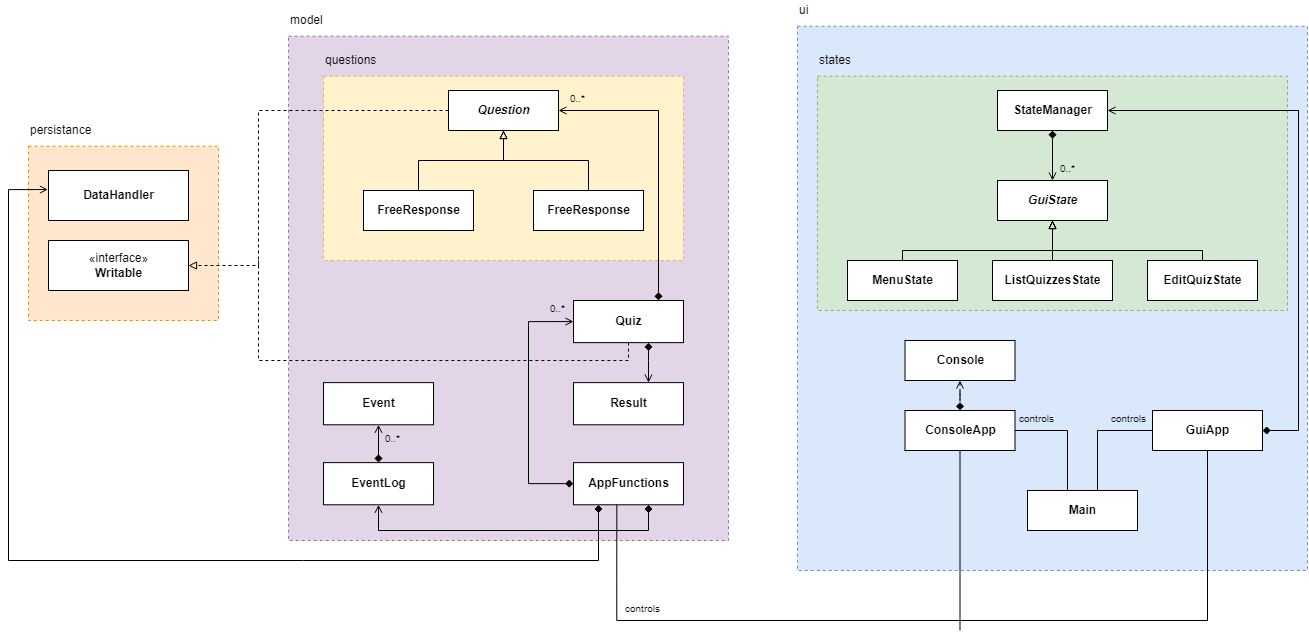

The diagram above was exported from draw.io. Its source (the exported page's mxGraphModel, read from the mxfile embedded in the PNG):
<mxGraphModel dx="1298" dy="724" grid="1" gridSize="10" guides="1" tooltips="1" connect="1" arrows="1" fold="1" page="1" pageScale="1" pageWidth="850" pageHeight="1100" math="0" shadow="0">
  <root>
    <mxCell id="0" />
    <mxCell id="1" parent="0" />
    <mxCell id="Ujc9qgcvjxe8cBRG2NgV-51" value="" style="group" vertex="1" connectable="0" parent="1">
      <mxGeometry x="300" y="20" width="460" height="620" as="geometry" />
    </mxCell>
    <mxCell id="Ujc9qgcvjxe8cBRG2NgV-24" value="" style="rounded=0;whiteSpace=wrap;html=1;fillStyle=auto;fillColor=#e1d5e7;dashed=1;strokeColor=#9673a6;" vertex="1" parent="Ujc9qgcvjxe8cBRG2NgV-51">
      <mxGeometry y="25.72" width="440" height="504.28" as="geometry" />
    </mxCell>
    <mxCell id="Ujc9qgcvjxe8cBRG2NgV-25" value="model" style="text;html=1;strokeColor=none;fillColor=none;align=left;verticalAlign=middle;whiteSpace=wrap;rounded=0;" vertex="1" parent="Ujc9qgcvjxe8cBRG2NgV-51">
      <mxGeometry width="280" height="20" as="geometry" />
    </mxCell>
    <mxCell id="Ujc9qgcvjxe8cBRG2NgV-40" value="" style="group;fillColor=none;fontColor=#333333;strokeColor=none;" vertex="1" connectable="0" parent="Ujc9qgcvjxe8cBRG2NgV-51">
      <mxGeometry x="35" y="40" width="360" height="210" as="geometry" />
    </mxCell>
    <mxCell id="Ujc9qgcvjxe8cBRG2NgV-39" value="" style="group" vertex="1" connectable="0" parent="Ujc9qgcvjxe8cBRG2NgV-40">
      <mxGeometry width="360" height="210" as="geometry" />
    </mxCell>
    <mxCell id="Ujc9qgcvjxe8cBRG2NgV-28" value="" style="rounded=0;whiteSpace=wrap;html=1;fillStyle=auto;fillColor=#fff2cc;dashed=1;strokeColor=#d6b656;" vertex="1" parent="Ujc9qgcvjxe8cBRG2NgV-39">
      <mxGeometry y="25.72" width="360" height="184.28" as="geometry" />
    </mxCell>
    <mxCell id="Ujc9qgcvjxe8cBRG2NgV-29" value="questions" style="text;html=1;strokeColor=none;fillColor=none;align=left;verticalAlign=middle;whiteSpace=wrap;rounded=0;" vertex="1" parent="Ujc9qgcvjxe8cBRG2NgV-39">
      <mxGeometry width="190" height="20" as="geometry" />
    </mxCell>
    <mxCell id="Ujc9qgcvjxe8cBRG2NgV-155" value="&lt;font style=&quot;font-size: 10px;&quot;&gt;0..*&lt;/font&gt;" style="text;html=1;strokeColor=none;fillColor=none;align=left;verticalAlign=middle;whiteSpace=wrap;rounded=0;fontSize=7;" vertex="1" parent="Ujc9qgcvjxe8cBRG2NgV-39">
      <mxGeometry x="245" y="40" width="60" height="15.72" as="geometry" />
    </mxCell>
    <mxCell id="Ujc9qgcvjxe8cBRG2NgV-30" value="&lt;b&gt;&lt;i&gt;Question&lt;/i&gt;&lt;/b&gt;" style="html=1;" vertex="1" parent="Ujc9qgcvjxe8cBRG2NgV-40">
      <mxGeometry x="125" y="40" width="110" height="40" as="geometry" />
    </mxCell>
    <mxCell id="Ujc9qgcvjxe8cBRG2NgV-34" style="edgeStyle=orthogonalEdgeStyle;rounded=0;orthogonalLoop=1;jettySize=auto;html=1;entryX=0.5;entryY=1;entryDx=0;entryDy=0;endArrow=block;endFill=0;" edge="1" parent="Ujc9qgcvjxe8cBRG2NgV-40" source="Ujc9qgcvjxe8cBRG2NgV-31" target="Ujc9qgcvjxe8cBRG2NgV-30">
      <mxGeometry relative="1" as="geometry" />
    </mxCell>
    <mxCell id="Ujc9qgcvjxe8cBRG2NgV-31" value="&lt;b&gt;FreeResponse&lt;/b&gt;" style="html=1;" vertex="1" parent="Ujc9qgcvjxe8cBRG2NgV-40">
      <mxGeometry x="40" y="140" width="110" height="40" as="geometry" />
    </mxCell>
    <mxCell id="Ujc9qgcvjxe8cBRG2NgV-38" style="edgeStyle=orthogonalEdgeStyle;rounded=0;orthogonalLoop=1;jettySize=auto;html=1;entryX=0.5;entryY=1;entryDx=0;entryDy=0;endArrow=block;endFill=0;" edge="1" parent="Ujc9qgcvjxe8cBRG2NgV-40" source="Ujc9qgcvjxe8cBRG2NgV-32" target="Ujc9qgcvjxe8cBRG2NgV-30">
      <mxGeometry relative="1" as="geometry" />
    </mxCell>
    <mxCell id="Ujc9qgcvjxe8cBRG2NgV-32" value="&lt;b&gt;FreeResponse&lt;/b&gt;" style="html=1;" vertex="1" parent="Ujc9qgcvjxe8cBRG2NgV-40">
      <mxGeometry x="210" y="140" width="110" height="40" as="geometry" />
    </mxCell>
    <mxCell id="Ujc9qgcvjxe8cBRG2NgV-153" style="edgeStyle=orthogonalEdgeStyle;rounded=0;orthogonalLoop=1;jettySize=auto;html=1;entryX=0;entryY=0.5;entryDx=0;entryDy=0;fontSize=10;startArrow=diamond;startFill=1;endArrow=open;endFill=0;" edge="1" parent="Ujc9qgcvjxe8cBRG2NgV-51" source="Ujc9qgcvjxe8cBRG2NgV-41" target="Ujc9qgcvjxe8cBRG2NgV-44">
      <mxGeometry relative="1" as="geometry">
        <Array as="points">
          <mxPoint x="240" y="473" />
          <mxPoint x="240" y="311" />
        </Array>
      </mxGeometry>
    </mxCell>
    <mxCell id="Ujc9qgcvjxe8cBRG2NgV-203" style="edgeStyle=orthogonalEdgeStyle;rounded=0;orthogonalLoop=1;jettySize=auto;html=1;entryX=0.5;entryY=1;entryDx=0;entryDy=0;fontSize=10;startArrow=diamond;startFill=1;endArrow=open;endFill=0;" edge="1" parent="Ujc9qgcvjxe8cBRG2NgV-51" source="Ujc9qgcvjxe8cBRG2NgV-41" target="Ujc9qgcvjxe8cBRG2NgV-43">
      <mxGeometry relative="1" as="geometry">
        <Array as="points">
          <mxPoint x="360" y="520" />
          <mxPoint x="90" y="520" />
        </Array>
      </mxGeometry>
    </mxCell>
    <mxCell id="Ujc9qgcvjxe8cBRG2NgV-41" value="&lt;b&gt;AppFunctions&lt;/b&gt;" style="html=1;" vertex="1" parent="Ujc9qgcvjxe8cBRG2NgV-51">
      <mxGeometry x="285" y="452.14" width="110" height="42.14" as="geometry" />
    </mxCell>
    <mxCell id="Ujc9qgcvjxe8cBRG2NgV-42" value="&lt;b&gt;Event&lt;/b&gt;&lt;span style=&quot;color: rgba(0, 0, 0, 0); font-family: monospace; font-size: 0px; text-align: start;&quot;&gt;%3CmxGraphModel%3E%3Croot%3E%3CmxCell%20id%3D%220%22%2F%3E%3CmxCell%20id%3D%221%22%20parent%3D%220%22%2F%3E%3CmxCell%20id%3D%222%22%20value%3D%22%26lt%3Bb%26gt%3BAppFunctions%26lt%3B%2Fb%26gt%3B%22%20style%3D%22html%3D1%3B%22%20vertex%3D%221%22%20parent%3D%221%22%3E%3CmxGeometry%20x%3D%22345%22%20y%3D%22287.86%22%20width%3D%22110%22%20height%3D%2242.14%22%20as%3D%22geometry%22%2F%3E%3C%2FmxCell%3E%3C%2Froot%3E%3C%2FmxGraphModel%3E&lt;/span&gt;" style="html=1;" vertex="1" parent="Ujc9qgcvjxe8cBRG2NgV-51">
      <mxGeometry x="35" y="372.14" width="110" height="42.14" as="geometry" />
    </mxCell>
    <mxCell id="Ujc9qgcvjxe8cBRG2NgV-148" style="edgeStyle=orthogonalEdgeStyle;rounded=0;orthogonalLoop=1;jettySize=auto;html=1;startArrow=diamond;startFill=1;endArrow=open;endFill=0;" edge="1" parent="Ujc9qgcvjxe8cBRG2NgV-51" source="Ujc9qgcvjxe8cBRG2NgV-43" target="Ujc9qgcvjxe8cBRG2NgV-42">
      <mxGeometry relative="1" as="geometry" />
    </mxCell>
    <mxCell id="Ujc9qgcvjxe8cBRG2NgV-43" value="&lt;b&gt;EventLog&lt;/b&gt;" style="html=1;" vertex="1" parent="Ujc9qgcvjxe8cBRG2NgV-51">
      <mxGeometry x="35" y="452.14" width="110" height="42.14" as="geometry" />
    </mxCell>
    <mxCell id="Ujc9qgcvjxe8cBRG2NgV-151" style="edgeStyle=orthogonalEdgeStyle;rounded=0;orthogonalLoop=1;jettySize=auto;html=1;fontSize=10;startArrow=diamond;startFill=1;endArrow=open;endFill=0;" edge="1" parent="Ujc9qgcvjxe8cBRG2NgV-51" source="Ujc9qgcvjxe8cBRG2NgV-44" target="Ujc9qgcvjxe8cBRG2NgV-45">
      <mxGeometry relative="1" as="geometry">
        <Array as="points">
          <mxPoint x="360" y="350" />
          <mxPoint x="360" y="350" />
        </Array>
      </mxGeometry>
    </mxCell>
    <mxCell id="Ujc9qgcvjxe8cBRG2NgV-152" style="edgeStyle=orthogonalEdgeStyle;rounded=0;orthogonalLoop=1;jettySize=auto;html=1;entryX=1;entryY=0.5;entryDx=0;entryDy=0;fontSize=10;startArrow=diamond;startFill=1;endArrow=open;endFill=0;" edge="1" parent="Ujc9qgcvjxe8cBRG2NgV-51" source="Ujc9qgcvjxe8cBRG2NgV-44" target="Ujc9qgcvjxe8cBRG2NgV-30">
      <mxGeometry relative="1" as="geometry">
        <Array as="points">
          <mxPoint x="370" y="100" />
        </Array>
      </mxGeometry>
    </mxCell>
    <mxCell id="Ujc9qgcvjxe8cBRG2NgV-44" value="&lt;b&gt;Quiz&lt;/b&gt;" style="html=1;" vertex="1" parent="Ujc9qgcvjxe8cBRG2NgV-51">
      <mxGeometry x="285" y="290" width="110" height="42.14" as="geometry" />
    </mxCell>
    <mxCell id="Ujc9qgcvjxe8cBRG2NgV-45" value="&lt;b&gt;Result&lt;/b&gt;" style="html=1;" vertex="1" parent="Ujc9qgcvjxe8cBRG2NgV-51">
      <mxGeometry x="285" y="372.14" width="110" height="42.14" as="geometry" />
    </mxCell>
    <mxCell id="Ujc9qgcvjxe8cBRG2NgV-149" value="&lt;font style=&quot;font-size: 10px;&quot;&gt;0..*&lt;/font&gt;" style="text;html=1;strokeColor=none;fillColor=none;align=left;verticalAlign=middle;whiteSpace=wrap;rounded=0;fontSize=7;" vertex="1" parent="Ujc9qgcvjxe8cBRG2NgV-51">
      <mxGeometry x="95" y="420" width="60" height="15.72" as="geometry" />
    </mxCell>
    <mxCell id="Ujc9qgcvjxe8cBRG2NgV-154" value="&lt;font style=&quot;font-size: 10px;&quot;&gt;0..*&lt;/font&gt;" style="text;html=1;strokeColor=none;fillColor=none;align=left;verticalAlign=middle;whiteSpace=wrap;rounded=0;fontSize=7;" vertex="1" parent="Ujc9qgcvjxe8cBRG2NgV-51">
      <mxGeometry x="260" y="290" width="60" height="15.72" as="geometry" />
    </mxCell>
    <mxCell id="Ujc9qgcvjxe8cBRG2NgV-192" value="&lt;font style=&quot;font-size: 10px;&quot;&gt;controls&lt;/font&gt;" style="text;html=1;strokeColor=none;fillColor=none;align=left;verticalAlign=middle;whiteSpace=wrap;rounded=0;fontSize=7;" vertex="1" parent="Ujc9qgcvjxe8cBRG2NgV-51">
      <mxGeometry x="335" y="590" width="60" height="15.72" as="geometry" />
    </mxCell>
    <mxCell id="Ujc9qgcvjxe8cBRG2NgV-53" value="" style="group" vertex="1" connectable="0" parent="1">
      <mxGeometry x="40" y="130" width="190" height="200" as="geometry" />
    </mxCell>
    <mxCell id="Ujc9qgcvjxe8cBRG2NgV-47" value="" style="rounded=0;whiteSpace=wrap;html=1;fillStyle=auto;fillColor=#ffe6cc;dashed=1;container=0;strokeColor=#d79b00;" vertex="1" parent="Ujc9qgcvjxe8cBRG2NgV-53">
      <mxGeometry y="25.720000000000027" width="190" height="174.28" as="geometry" />
    </mxCell>
    <mxCell id="Ujc9qgcvjxe8cBRG2NgV-48" value="persistance" style="text;html=1;strokeColor=none;fillColor=none;align=left;verticalAlign=middle;whiteSpace=wrap;rounded=0;container=0;" vertex="1" parent="Ujc9qgcvjxe8cBRG2NgV-53">
      <mxGeometry width="190" height="20" as="geometry" />
    </mxCell>
    <mxCell id="Ujc9qgcvjxe8cBRG2NgV-49" value="&lt;b&gt;DataHandler&lt;/b&gt;" style="html=1;container=0;" vertex="1" parent="Ujc9qgcvjxe8cBRG2NgV-53">
      <mxGeometry x="20" y="50" width="140" height="50" as="geometry" />
    </mxCell>
    <mxCell id="Ujc9qgcvjxe8cBRG2NgV-54" value="«interface»&lt;br&gt;&lt;b&gt;Writable&lt;/b&gt;" style="html=1;" vertex="1" parent="Ujc9qgcvjxe8cBRG2NgV-53">
      <mxGeometry x="20" y="120" width="140" height="50" as="geometry" />
    </mxCell>
    <mxCell id="Ujc9qgcvjxe8cBRG2NgV-132" value="" style="group" vertex="1" connectable="0" parent="1">
      <mxGeometry x="809" y="10" width="510" height="570" as="geometry" />
    </mxCell>
    <mxCell id="Ujc9qgcvjxe8cBRG2NgV-56" value="" style="rounded=0;whiteSpace=wrap;html=1;fillStyle=auto;fillColor=#dae8fc;dashed=1;strokeColor=#6c8ebf;" vertex="1" parent="Ujc9qgcvjxe8cBRG2NgV-132">
      <mxGeometry y="25.72" width="510" height="544.28" as="geometry" />
    </mxCell>
    <mxCell id="Ujc9qgcvjxe8cBRG2NgV-57" value="ui" style="text;html=1;strokeColor=none;fillColor=none;align=left;verticalAlign=middle;whiteSpace=wrap;rounded=0;" vertex="1" parent="Ujc9qgcvjxe8cBRG2NgV-132">
      <mxGeometry width="280" height="20" as="geometry" />
    </mxCell>
    <mxCell id="Ujc9qgcvjxe8cBRG2NgV-110" value="" style="group" vertex="1" connectable="0" parent="Ujc9qgcvjxe8cBRG2NgV-132">
      <mxGeometry x="20" y="50" width="470" height="260" as="geometry" />
    </mxCell>
    <mxCell id="Ujc9qgcvjxe8cBRG2NgV-64" value="" style="group" vertex="1" connectable="0" parent="Ujc9qgcvjxe8cBRG2NgV-110">
      <mxGeometry width="470" height="260" as="geometry" />
    </mxCell>
    <mxCell id="Ujc9qgcvjxe8cBRG2NgV-65" value="" style="rounded=0;whiteSpace=wrap;html=1;fillStyle=auto;fillColor=#d5e8d4;dashed=1;strokeColor=#82b366;" vertex="1" parent="Ujc9qgcvjxe8cBRG2NgV-64">
      <mxGeometry y="25.72" width="470" height="234.28" as="geometry" />
    </mxCell>
    <mxCell id="Ujc9qgcvjxe8cBRG2NgV-66" value="states" style="text;html=1;strokeColor=none;fillColor=none;align=left;verticalAlign=middle;whiteSpace=wrap;rounded=0;" vertex="1" parent="Ujc9qgcvjxe8cBRG2NgV-64">
      <mxGeometry width="190" height="20" as="geometry" />
    </mxCell>
    <mxCell id="Ujc9qgcvjxe8cBRG2NgV-99" value="&lt;b&gt;StateManager&lt;/b&gt;" style="html=1;" vertex="1" parent="Ujc9qgcvjxe8cBRG2NgV-64">
      <mxGeometry x="180" y="40" width="110" height="40" as="geometry" />
    </mxCell>
    <mxCell id="Ujc9qgcvjxe8cBRG2NgV-83" value="&lt;b&gt;ListQuizzesState&lt;/b&gt;" style="html=1;" vertex="1" parent="Ujc9qgcvjxe8cBRG2NgV-64">
      <mxGeometry x="175" y="210" width="120" height="40" as="geometry" />
    </mxCell>
    <mxCell id="Ujc9qgcvjxe8cBRG2NgV-84" value="&lt;b&gt;EditQuizState&lt;/b&gt;" style="html=1;" vertex="1" parent="Ujc9qgcvjxe8cBRG2NgV-64">
      <mxGeometry x="330" y="210" width="110" height="40" as="geometry" />
    </mxCell>
    <mxCell id="Ujc9qgcvjxe8cBRG2NgV-82" value="&lt;b&gt;MenuState&lt;/b&gt;" style="html=1;" vertex="1" parent="Ujc9qgcvjxe8cBRG2NgV-64">
      <mxGeometry x="30" y="210" width="110" height="40" as="geometry" />
    </mxCell>
    <mxCell id="Ujc9qgcvjxe8cBRG2NgV-206" value="&lt;font style=&quot;font-size: 10px;&quot;&gt;0..*&lt;/font&gt;" style="text;html=1;strokeColor=none;fillColor=none;align=left;verticalAlign=middle;whiteSpace=wrap;rounded=0;fontSize=7;" vertex="1" parent="Ujc9qgcvjxe8cBRG2NgV-64">
      <mxGeometry x="241" y="110" width="60" height="15.72" as="geometry" />
    </mxCell>
    <mxCell id="Ujc9qgcvjxe8cBRG2NgV-81" value="&lt;b&gt;&lt;i&gt;GuiState&lt;/i&gt;&lt;/b&gt;" style="html=1;" vertex="1" parent="Ujc9qgcvjxe8cBRG2NgV-110">
      <mxGeometry x="180" y="130" width="110" height="40" as="geometry" />
    </mxCell>
    <mxCell id="Ujc9qgcvjxe8cBRG2NgV-101" style="edgeStyle=orthogonalEdgeStyle;rounded=0;orthogonalLoop=1;jettySize=auto;html=1;exitX=0.5;exitY=0;exitDx=0;exitDy=0;entryX=0.5;entryY=1;entryDx=0;entryDy=0;endArrow=block;endFill=0;" edge="1" parent="Ujc9qgcvjxe8cBRG2NgV-110" source="Ujc9qgcvjxe8cBRG2NgV-83" target="Ujc9qgcvjxe8cBRG2NgV-81">
      <mxGeometry relative="1" as="geometry" />
    </mxCell>
    <mxCell id="Ujc9qgcvjxe8cBRG2NgV-108" style="edgeStyle=orthogonalEdgeStyle;rounded=0;orthogonalLoop=1;jettySize=auto;html=1;entryX=0.5;entryY=1;entryDx=0;entryDy=0;endArrow=block;endFill=0;" edge="1" parent="Ujc9qgcvjxe8cBRG2NgV-110" source="Ujc9qgcvjxe8cBRG2NgV-82" target="Ujc9qgcvjxe8cBRG2NgV-81">
      <mxGeometry relative="1" as="geometry">
        <Array as="points">
          <mxPoint x="85" y="200" />
          <mxPoint x="235" y="200" />
        </Array>
      </mxGeometry>
    </mxCell>
    <mxCell id="Ujc9qgcvjxe8cBRG2NgV-109" style="edgeStyle=orthogonalEdgeStyle;rounded=0;orthogonalLoop=1;jettySize=auto;html=1;entryX=0.5;entryY=1;entryDx=0;entryDy=0;endArrow=block;endFill=0;" edge="1" parent="Ujc9qgcvjxe8cBRG2NgV-110" source="Ujc9qgcvjxe8cBRG2NgV-84" target="Ujc9qgcvjxe8cBRG2NgV-81">
      <mxGeometry relative="1" as="geometry">
        <Array as="points">
          <mxPoint x="385" y="200" />
          <mxPoint x="235" y="200" />
        </Array>
      </mxGeometry>
    </mxCell>
    <mxCell id="Ujc9qgcvjxe8cBRG2NgV-205" style="edgeStyle=orthogonalEdgeStyle;rounded=0;orthogonalLoop=1;jettySize=auto;html=1;entryX=0.5;entryY=0;entryDx=0;entryDy=0;fontSize=10;startArrow=diamond;startFill=1;endArrow=open;endFill=0;" edge="1" parent="Ujc9qgcvjxe8cBRG2NgV-110" source="Ujc9qgcvjxe8cBRG2NgV-99" target="Ujc9qgcvjxe8cBRG2NgV-81">
      <mxGeometry relative="1" as="geometry" />
    </mxCell>
    <mxCell id="Ujc9qgcvjxe8cBRG2NgV-145" style="edgeStyle=orthogonalEdgeStyle;rounded=0;orthogonalLoop=1;jettySize=auto;html=1;dashed=1;startArrow=open;startFill=0;endArrow=diamond;endFill=1;" edge="1" parent="Ujc9qgcvjxe8cBRG2NgV-132" source="Ujc9qgcvjxe8cBRG2NgV-128" target="Ujc9qgcvjxe8cBRG2NgV-130">
      <mxGeometry relative="1" as="geometry" />
    </mxCell>
    <mxCell id="Ujc9qgcvjxe8cBRG2NgV-128" value="&lt;b&gt;Console&lt;/b&gt;" style="html=1;" vertex="1" parent="Ujc9qgcvjxe8cBRG2NgV-132">
      <mxGeometry x="107.5" y="340" width="110" height="40" as="geometry" />
    </mxCell>
    <mxCell id="Ujc9qgcvjxe8cBRG2NgV-158" style="edgeStyle=orthogonalEdgeStyle;rounded=0;orthogonalLoop=1;jettySize=auto;html=1;fontSize=10;startArrow=none;startFill=0;endArrow=none;endFill=0;" edge="1" parent="Ujc9qgcvjxe8cBRG2NgV-132" source="Ujc9qgcvjxe8cBRG2NgV-129" target="Ujc9qgcvjxe8cBRG2NgV-130">
      <mxGeometry relative="1" as="geometry">
        <Array as="points">
          <mxPoint x="270" y="430" />
        </Array>
      </mxGeometry>
    </mxCell>
    <mxCell id="Ujc9qgcvjxe8cBRG2NgV-159" style="edgeStyle=orthogonalEdgeStyle;rounded=0;orthogonalLoop=1;jettySize=auto;html=1;fontSize=10;startArrow=none;startFill=0;endArrow=none;endFill=0;" edge="1" parent="Ujc9qgcvjxe8cBRG2NgV-132" source="Ujc9qgcvjxe8cBRG2NgV-129" target="Ujc9qgcvjxe8cBRG2NgV-131">
      <mxGeometry relative="1" as="geometry">
        <Array as="points">
          <mxPoint x="300" y="430" />
        </Array>
      </mxGeometry>
    </mxCell>
    <mxCell id="Ujc9qgcvjxe8cBRG2NgV-129" value="&lt;b&gt;Main&lt;/b&gt;" style="html=1;" vertex="1" parent="Ujc9qgcvjxe8cBRG2NgV-132">
      <mxGeometry x="230" y="490" width="110" height="40" as="geometry" />
    </mxCell>
    <mxCell id="Ujc9qgcvjxe8cBRG2NgV-130" value="&lt;b&gt;ConsoleApp&lt;/b&gt;" style="html=1;" vertex="1" parent="Ujc9qgcvjxe8cBRG2NgV-132">
      <mxGeometry x="107.5" y="410" width="110" height="40" as="geometry" />
    </mxCell>
    <mxCell id="Ujc9qgcvjxe8cBRG2NgV-201" style="edgeStyle=orthogonalEdgeStyle;rounded=0;orthogonalLoop=1;jettySize=auto;html=1;fontSize=10;startArrow=diamond;startFill=1;endArrow=open;endFill=0;" edge="1" parent="Ujc9qgcvjxe8cBRG2NgV-132" source="Ujc9qgcvjxe8cBRG2NgV-131">
      <mxGeometry relative="1" as="geometry">
        <mxPoint x="310" y="110" as="targetPoint" />
        <Array as="points">
          <mxPoint x="501" y="430" />
          <mxPoint x="501" y="110" />
          <mxPoint x="310" y="110" />
        </Array>
      </mxGeometry>
    </mxCell>
    <mxCell id="Ujc9qgcvjxe8cBRG2NgV-131" value="&lt;b&gt;GuiApp&lt;/b&gt;" style="html=1;" vertex="1" parent="Ujc9qgcvjxe8cBRG2NgV-132">
      <mxGeometry x="355" y="410" width="110" height="40" as="geometry" />
    </mxCell>
    <mxCell id="Ujc9qgcvjxe8cBRG2NgV-160" value="&lt;font style=&quot;font-size: 10px;&quot;&gt;controls&lt;/font&gt;" style="text;html=1;strokeColor=none;fillColor=none;align=left;verticalAlign=middle;whiteSpace=wrap;rounded=0;fontSize=7;" vertex="1" parent="Ujc9qgcvjxe8cBRG2NgV-132">
      <mxGeometry x="220.5" y="410" width="60" height="15.72" as="geometry" />
    </mxCell>
    <mxCell id="Ujc9qgcvjxe8cBRG2NgV-161" value="&lt;font style=&quot;font-size: 10px;&quot;&gt;controls&lt;/font&gt;" style="text;html=1;strokeColor=none;fillColor=none;align=left;verticalAlign=middle;whiteSpace=wrap;rounded=0;fontSize=7;" vertex="1" parent="Ujc9qgcvjxe8cBRG2NgV-132">
      <mxGeometry x="312" y="410" width="60" height="15.72" as="geometry" />
    </mxCell>
    <mxCell id="Ujc9qgcvjxe8cBRG2NgV-136" value="" style="endArrow=block;html=1;rounded=0;dashed=1;entryX=1;entryY=0.5;entryDx=0;entryDy=0;exitX=0;exitY=0.5;exitDx=0;exitDy=0;endFill=0;" edge="1" parent="1" source="Ujc9qgcvjxe8cBRG2NgV-30" target="Ujc9qgcvjxe8cBRG2NgV-54">
      <mxGeometry width="50" height="50" relative="1" as="geometry">
        <mxPoint x="420" y="300" as="sourcePoint" />
        <mxPoint x="470" y="250" as="targetPoint" />
        <Array as="points">
          <mxPoint x="270" y="120" />
          <mxPoint x="270" y="275" />
        </Array>
      </mxGeometry>
    </mxCell>
    <mxCell id="Ujc9qgcvjxe8cBRG2NgV-137" style="edgeStyle=orthogonalEdgeStyle;rounded=0;orthogonalLoop=1;jettySize=auto;html=1;dashed=1;endArrow=none;endFill=0;" edge="1" parent="1" source="Ujc9qgcvjxe8cBRG2NgV-44">
      <mxGeometry relative="1" as="geometry">
        <mxPoint x="270" y="270" as="targetPoint" />
        <Array as="points">
          <mxPoint x="640" y="370" />
          <mxPoint x="270" y="370" />
        </Array>
      </mxGeometry>
    </mxCell>
    <mxCell id="Ujc9qgcvjxe8cBRG2NgV-191" style="edgeStyle=orthogonalEdgeStyle;rounded=0;orthogonalLoop=1;jettySize=auto;html=1;entryX=0.394;entryY=0.996;entryDx=0;entryDy=0;entryPerimeter=0;fontSize=10;startArrow=none;startFill=0;endArrow=none;endFill=0;" edge="1" parent="1" source="Ujc9qgcvjxe8cBRG2NgV-131" target="Ujc9qgcvjxe8cBRG2NgV-41">
      <mxGeometry relative="1" as="geometry">
        <Array as="points">
          <mxPoint x="1219" y="630" />
          <mxPoint x="628" y="630" />
        </Array>
      </mxGeometry>
    </mxCell>
    <mxCell id="Ujc9qgcvjxe8cBRG2NgV-202" style="edgeStyle=orthogonalEdgeStyle;rounded=0;orthogonalLoop=1;jettySize=auto;html=1;entryX=-0.004;entryY=0.381;entryDx=0;entryDy=0;entryPerimeter=0;fontSize=10;startArrow=diamond;startFill=1;endArrow=open;endFill=0;" edge="1" parent="1" source="Ujc9qgcvjxe8cBRG2NgV-41" target="Ujc9qgcvjxe8cBRG2NgV-49">
      <mxGeometry relative="1" as="geometry">
        <Array as="points">
          <mxPoint x="610" y="570" />
          <mxPoint x="20" y="570" />
          <mxPoint x="20" y="199" />
        </Array>
      </mxGeometry>
    </mxCell>
    <mxCell id="Ujc9qgcvjxe8cBRG2NgV-207" style="edgeStyle=orthogonalEdgeStyle;rounded=0;orthogonalLoop=1;jettySize=auto;html=1;fontSize=10;startArrow=none;startFill=0;endArrow=none;endFill=0;" edge="1" parent="1" source="Ujc9qgcvjxe8cBRG2NgV-130">
      <mxGeometry relative="1" as="geometry">
        <mxPoint x="971.5" y="640" as="targetPoint" />
      </mxGeometry>
    </mxCell>
    <mxCell id="Ujc9qgcvjxe8cBRG2NgV-208" style="edgeStyle=orthogonalEdgeStyle;rounded=0;orthogonalLoop=1;jettySize=auto;html=1;exitX=0.75;exitY=0;exitDx=0;exitDy=0;fontSize=10;startArrow=none;startFill=0;endArrow=none;endFill=0;" edge="1" parent="1" source="Ujc9qgcvjxe8cBRG2NgV-192">
      <mxGeometry relative="1" as="geometry">
        <mxPoint x="679.5" y="610" as="targetPoint" />
      </mxGeometry>
    </mxCell>
  </root>
</mxGraphModel>